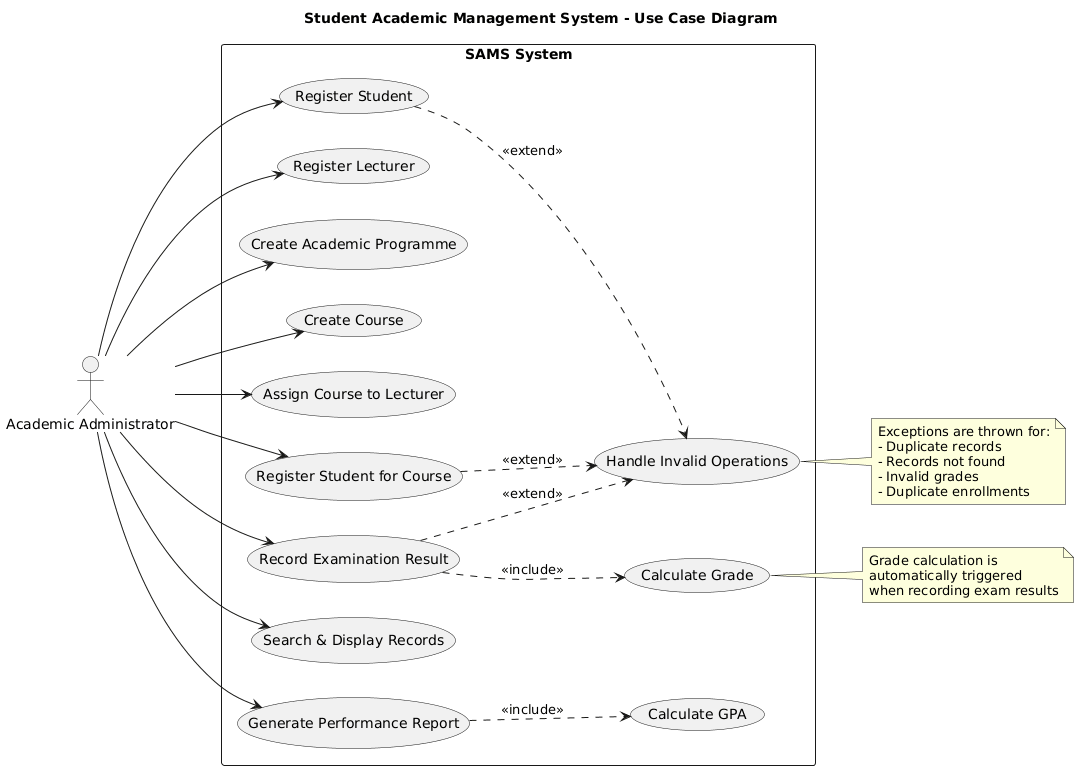

The diagram above was rendered by PlantUML. Its source (embedded in the PNG):
@startuml
' Title and layout
title Student Academic Management System - Use Case Diagram
left to right direction

' Actor definitions
actor "Academic Administrator" as Admin

' System boundary
rectangle "SAMS System" {
    ' Core use cases
    usecase "Register Student" as UC1
    usecase "Register Lecturer" as UC2
    usecase "Create Academic Programme" as UC3
    usecase "Create Course" as UC4
    usecase "Assign Course to Lecturer" as UC5
    usecase "Register Student for Course" as UC6
    usecase "Record Examination Result" as UC7
    usecase "Calculate Grade" as UC8
    usecase "Calculate GPA" as UC9
    usecase "Search & Display Records" as UC10
    usecase "Generate Performance Report" as UC11
    
    ' Exception handling
    usecase "Handle Invalid Operations" as UC12
    
    ' Include relationships (mandatory)
    UC7 ..> UC8 : <<include>>
    UC11 ..> UC9 : <<include>>
    
    ' Extend relationships (optional)
    UC1 ..> UC12 : <<extend>>
    UC6 ..> UC12 : <<extend>>
    UC7 ..> UC12 : <<extend>>
}

' Actor to use case connections
Admin --> UC1
Admin --> UC2
Admin --> UC3
Admin --> UC4
Admin --> UC5
Admin --> UC6
Admin --> UC7
Admin --> UC10
Admin --> UC11

' Notes
note right of UC8
  Grade calculation is
  automatically triggered
  when recording exam results
end note

note right of UC12
  Exceptions are thrown for:
  - Duplicate records
  - Records not found
  - Invalid grades
  - Duplicate enrollments
end note
@enduml